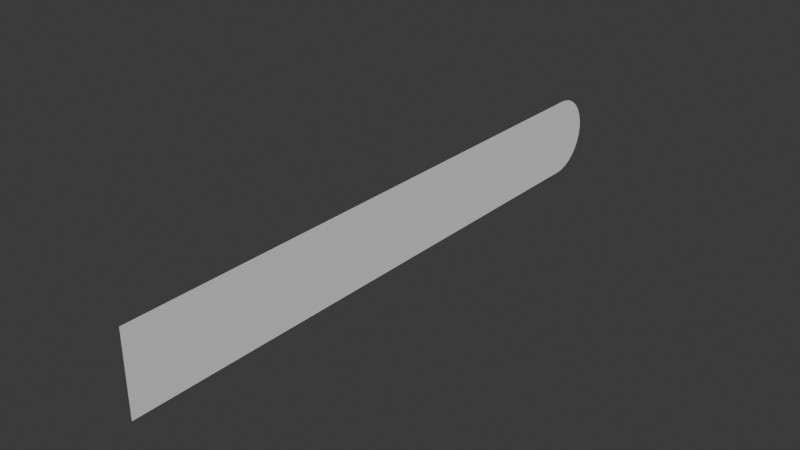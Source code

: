 # Source: LifeBar.blend  (saved by Blender 5.1.30; exported with 4.5.12 LTS)
import bpy
from mathutils import Matrix  # noqa: F401  (used for matrix-valued properties, if any)

bpy.ops.wm.read_factory_settings(use_empty=True)
scene = bpy.context.scene
scene.name = 'Scene'

# ---- collections
col_collection = bpy.data.collections.new('Collection'); scene.collection.children.link(col_collection)

# ---- world
world_world = bpy.data.worlds.new('World'); scene.world = world_world
world_world.use_nodes = True; world_world.node_tree.nodes.clear()
_N = world_world.node_tree.nodes; _L = world_world.node_tree.links
n0 = _N.new('ShaderNodeOutputWorld'); n0.name = 'World Output'; n0.location = (200, 100)
n1 = _N.new('ShaderNodeBackground'); n1.name = 'Background'; n1.location = (-200, 100)
n1.inputs[0].default_value = (0.05088, 0.05088, 0.05088, 1.0)
_L.new(n1.outputs[0], n0.inputs[0])
n0.is_active_output = True
world_world.color = (0.05088, 0.05088, 0.05088)
world_world.sun_shadow_jitter_overblur = 0.0

# ---- meshes
me_cube = bpy.data.meshes.new('Cube')
me_cube.from_pydata([(0.0, 0.0, -1.0), (0.0, 0.0, 1.0), (0.0, 14.01, -1.0), (0.0, 15.0, -0.01238), (0.0, 14.21, -0.981), (0.0, 14.39, -0.9248), (0.0, 14.56, -0.8336), (0.0, 14.71, -0.7107), (0.0, 14.83, -0.5611), (0.0, 14.92, -0.3903), (0.0, 14.98, -0.2051), (0.0, 15.0, 0.01238), (0.0, 14.01, 1.0), (0.0, 14.98, 0.2051), (0.0, 14.92, 0.3903), (0.0, 14.83, 0.5611), (0.0, 14.71, 0.7107), (0.0, 14.56, 0.8336), (0.0, 14.39, 0.9248), (0.0, 14.21, 0.981)], [], [(2, 4, 5, 6, 7, 8, 9, 10, 3, 11, 13, 14, 15, 16, 17, 18, 19, 12, 1, 0)])
_uv = me_cube.uv_layers.new(name='UVMap')
_uv.uv.foreach_set('vector', [0.9342, 0.0, 0.947, 0.009488, 0.9594, 0.03759, 0.9707, 0.08322, 0.9807, 0.1446, 0.9889, 0.2195, 0.995, 0.3048, 0.9987, 0.3975, 1.0, 0.4938, 1.0, 0.5062, 0.9987, 0.6025, 0.995, 0.6952, 0.9889, 0.7805, 0.9807, 0.8554, 0.9707, 0.9168, 0.9594, 0.9624, 0.947, 0.9905, 0.9342, 1.0, 0.0, 1.0, 0.0, 0.0])
me_cube.update()

# ---- objects
ob_cube = bpy.data.objects.new('Cube', me_cube)

# ---- transforms, parenting, visibility, modifiers, constraints
ob_cube.location = (0.0, 0.0, 0.0)

# ---- collection membership
col_collection.objects.link(ob_cube)

# ---- scene / render settings (as saved in the file)
scene.frame_start = 1; scene.frame_end = 250; scene.frame_set(1)
scene.render.engine = 'BLENDER_EEVEE_NEXT'
scene.render.bake_bias = 0.0
scene.render.bake_samples = 0
scene.cycles.sampling_pattern = 'TABULATED_SOBOL'
scene.eevee.use_volume_custom_range = False
bpy.context.view_layer.update()

# ---- added for rendering (the .blend has no active camera and no usable light): camera, sun
cam_auto = bpy.data.cameras.new('AutoCamera')
cam_auto.lens = 50.0
cam_auto.sensor_width = 36.0
cam_auto.clip_end = 1000.0
ob_auto_camera = bpy.data.objects.new('AutoCamera', cam_auto)
scene.collection.objects.link(ob_auto_camera)
ob_auto_camera.location = (14.0012, -9.30143, 11.201)
ob_auto_camera.rotation_euler = (1.09748, -7.21219e-08, 0.694738)
scene.camera = ob_auto_camera
light_auto_sun = bpy.data.lights.new('AutoSun', 'SUN')
light_auto_sun.energy = 3.0
light_auto_sun.angle = 0.0523599
ob_auto_sun = bpy.data.objects.new('AutoSun', light_auto_sun)
scene.collection.objects.link(ob_auto_sun)
ob_auto_sun.rotation_euler = (0.872665, 0.174533, 0.523599)
bpy.context.view_layer.update()
